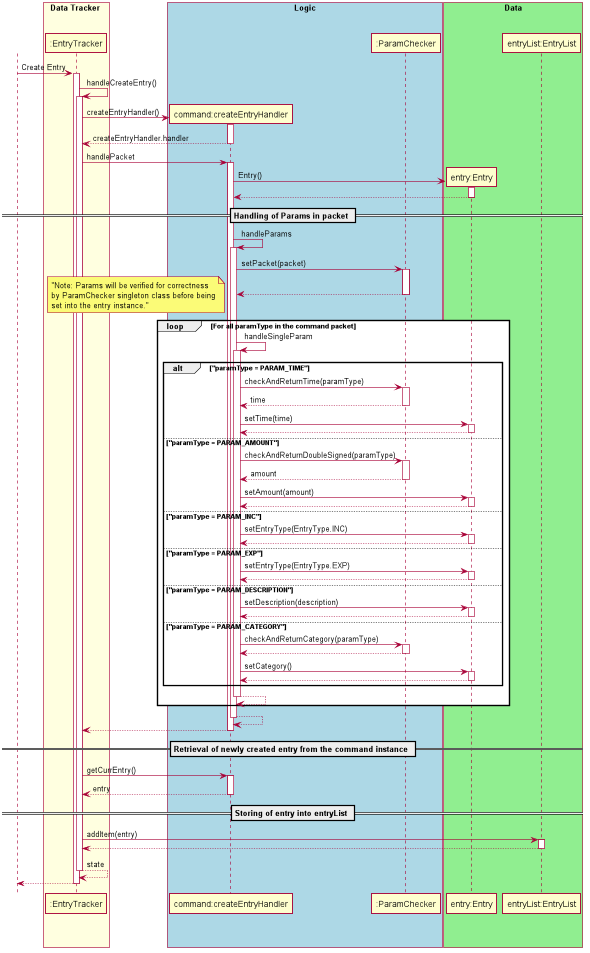

The diagram above was rendered by PlantUML. Its source (embedded in the PNG):
@startuml
autoactivate on
actor User
skinparam shadowing false

skinparam sequence {
ActorBorderColor white

ActorBackgroundColor white
ActorFontColor white
ActorFontSize 17
ActorFontName ""
}

User -> ":EntryTracker": Create Entry
":EntryTracker" ->":EntryTracker": handleCreateEntry()
    create "command:createEntryHandler"
   ":EntryTracker"-> "command:createEntryHandler" : createEntryHandler()
    return createEntryHandler.handler

   ":EntryTracker"-> "command:createEntryHandler" : handlePacket

        create "entry:Entry"
        "command:createEntryHandler" -> "entry:Entry" : Entry()
        return
        == Handling of Params in packet ==
        "command:createEntryHandler" -> "command:createEntryHandler" : handleParams
            "command:createEntryHandler" -> ":ParamChecker" : setPacket(packet)
            return
            loop For all paramType in the command packet
                note left: "Note: Params will be verified for correctness\nby ParamChecker singleton class before being\nset into the entry instance."
                "command:createEntryHandler" -> "command:createEntryHandler" : handleSingleParam
                    alt "paramType = PARAM_TIME"
                        "command:createEntryHandler" ->":ParamChecker": checkAndReturnTime(paramType)
                        return time
                        "command:createEntryHandler" -> "entry:Entry" : setTime(time)
                        return
                    else "paramType = PARAM_AMOUNT"
                        "command:createEntryHandler" ->":ParamChecker": checkAndReturnDoubleSigned(paramType)
                        return amount
                        "command:createEntryHandler" -> "entry:Entry" : setAmount(amount)
                        return
                    else "paramType = PARAM_INC"
                        "command:createEntryHandler" -> "entry:Entry" : setEntryType(EntryType.INC)
                        return
                    else "paramType = PARAM_EXP"
                        "command:createEntryHandler" -> "entry:Entry" : setEntryType(EntryType.EXP)
                        return
                    else "paramType = PARAM_DESCRIPTION"
                        "command:createEntryHandler" -> "entry:Entry" : setDescription(description)
                        return
                    else "paramType = PARAM_CATEGORY"
                        "command:createEntryHandler" ->":ParamChecker": checkAndReturnCategory(paramType)
                        return
                        "command:createEntryHandler" -> "entry:Entry" : setCategory()
                        return
                    end
                return
            end
        return
   return
   == Retrieval of newly created entry from the command instance ==
   ":EntryTracker"-> "command:createEntryHandler" : getCurrEntry()
   return entry
   == Storing of entry into entryList ==
   ":EntryTracker"-> "entryList:EntryList" : addItem(entry)
    return

return state
return

box "Data Tracker " #LightYellow
participant ":EntryTracker"
endBox

box "Logic" #LightBlue
participant "command:createEntryHandler"
participant ":ParamChecker"
endBox

box "Data" #LightGreen
participant "entry:Entry"
participant "entryList:EntryList"
endBox
@enduml